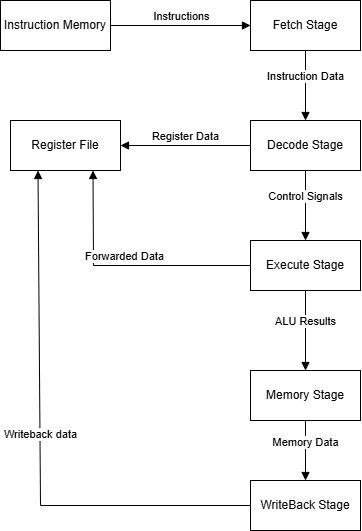

The diagram above was exported from draw.io. Its source (the exported page's mxGraphModel, read from the mxfile embedded in the PNG):
<mxGraphModel dx="1577" dy="642" grid="1" gridSize="10" guides="1" tooltips="1" connect="1" arrows="1" fold="1" page="1" pageScale="1" pageWidth="850" pageHeight="1100" math="0" shadow="0">
  <root>
    <mxCell id="0" />
    <mxCell id="1" parent="0" />
    <mxCell id="PWGUca9Gx5Ut9n2u-l80-1" value="Instruction Memory" style="html=1;whiteSpace=wrap;" vertex="1" parent="1">
      <mxGeometry x="120" y="50" width="110" height="50" as="geometry" />
    </mxCell>
    <mxCell id="PWGUca9Gx5Ut9n2u-l80-3" value="Fetch Stage" style="html=1;whiteSpace=wrap;" vertex="1" parent="1">
      <mxGeometry x="370" y="50" width="110" height="50" as="geometry" />
    </mxCell>
    <mxCell id="PWGUca9Gx5Ut9n2u-l80-4" value="Instructions" style="html=1;verticalAlign=bottom;endArrow=block;curved=0;rounded=0;exitX=1;exitY=0.5;exitDx=0;exitDy=0;entryX=0;entryY=0.5;entryDx=0;entryDy=0;" edge="1" parent="1" source="PWGUca9Gx5Ut9n2u-l80-1" target="PWGUca9Gx5Ut9n2u-l80-3">
      <mxGeometry width="80" relative="1" as="geometry">
        <mxPoint x="390" y="70" as="sourcePoint" />
        <mxPoint x="470" y="70" as="targetPoint" />
      </mxGeometry>
    </mxCell>
    <mxCell id="PWGUca9Gx5Ut9n2u-l80-5" value="Decode Stage" style="html=1;whiteSpace=wrap;" vertex="1" parent="1">
      <mxGeometry x="370" y="170" width="110" height="50" as="geometry" />
    </mxCell>
    <mxCell id="PWGUca9Gx5Ut9n2u-l80-6" value="Instruction Data" style="html=1;verticalAlign=bottom;endArrow=block;curved=0;rounded=0;exitX=0.5;exitY=1;exitDx=0;exitDy=0;entryX=0.5;entryY=0;entryDx=0;entryDy=0;" edge="1" parent="1" source="PWGUca9Gx5Ut9n2u-l80-3" target="PWGUca9Gx5Ut9n2u-l80-5">
      <mxGeometry width="80" relative="1" as="geometry">
        <mxPoint x="390" y="140" as="sourcePoint" />
        <mxPoint x="470" y="140" as="targetPoint" />
      </mxGeometry>
    </mxCell>
    <mxCell id="PWGUca9Gx5Ut9n2u-l80-7" value="Register File" style="html=1;whiteSpace=wrap;" vertex="1" parent="1">
      <mxGeometry x="130" y="170" width="110" height="50" as="geometry" />
    </mxCell>
    <mxCell id="PWGUca9Gx5Ut9n2u-l80-8" value="Register Data" style="html=1;verticalAlign=bottom;endArrow=block;curved=0;rounded=0;exitX=0;exitY=0.5;exitDx=0;exitDy=0;entryX=1;entryY=0.5;entryDx=0;entryDy=0;" edge="1" parent="1" source="PWGUca9Gx5Ut9n2u-l80-5" target="PWGUca9Gx5Ut9n2u-l80-7">
      <mxGeometry width="80" relative="1" as="geometry">
        <mxPoint x="390" y="190" as="sourcePoint" />
        <mxPoint x="470" y="190" as="targetPoint" />
      </mxGeometry>
    </mxCell>
    <mxCell id="PWGUca9Gx5Ut9n2u-l80-9" value="Execute Stage" style="html=1;whiteSpace=wrap;" vertex="1" parent="1">
      <mxGeometry x="370" y="290" width="110" height="50" as="geometry" />
    </mxCell>
    <mxCell id="PWGUca9Gx5Ut9n2u-l80-10" value="Control Signals" style="html=1;verticalAlign=bottom;endArrow=block;curved=0;rounded=0;exitX=0.5;exitY=1;exitDx=0;exitDy=0;" edge="1" parent="1" source="PWGUca9Gx5Ut9n2u-l80-5" target="PWGUca9Gx5Ut9n2u-l80-9">
      <mxGeometry width="80" relative="1" as="geometry">
        <mxPoint x="390" y="190" as="sourcePoint" />
        <mxPoint x="470" y="190" as="targetPoint" />
      </mxGeometry>
    </mxCell>
    <mxCell id="PWGUca9Gx5Ut9n2u-l80-11" value="Forwarded Data" style="html=1;verticalAlign=bottom;endArrow=block;curved=0;rounded=0;exitX=0;exitY=0.5;exitDx=0;exitDy=0;entryX=0.75;entryY=1;entryDx=0;entryDy=0;" edge="1" parent="1" source="PWGUca9Gx5Ut9n2u-l80-9" target="PWGUca9Gx5Ut9n2u-l80-7">
      <mxGeometry width="80" relative="1" as="geometry">
        <mxPoint x="390" y="190" as="sourcePoint" />
        <mxPoint x="470" y="190" as="targetPoint" />
        <Array as="points">
          <mxPoint x="213" y="315" />
        </Array>
      </mxGeometry>
    </mxCell>
    <mxCell id="PWGUca9Gx5Ut9n2u-l80-12" value="Memory Stage" style="html=1;whiteSpace=wrap;" vertex="1" parent="1">
      <mxGeometry x="370" y="420" width="110" height="50" as="geometry" />
    </mxCell>
    <mxCell id="PWGUca9Gx5Ut9n2u-l80-13" value="ALU Results" style="html=1;verticalAlign=bottom;endArrow=block;curved=0;rounded=0;exitX=0.5;exitY=1;exitDx=0;exitDy=0;" edge="1" parent="1" source="PWGUca9Gx5Ut9n2u-l80-9" target="PWGUca9Gx5Ut9n2u-l80-12">
      <mxGeometry width="80" relative="1" as="geometry">
        <mxPoint x="370" y="390" as="sourcePoint" />
        <mxPoint x="450" y="390" as="targetPoint" />
      </mxGeometry>
    </mxCell>
    <mxCell id="PWGUca9Gx5Ut9n2u-l80-14" value="WriteBack Stage" style="html=1;whiteSpace=wrap;" vertex="1" parent="1">
      <mxGeometry x="370" y="530" width="110" height="50" as="geometry" />
    </mxCell>
    <mxCell id="PWGUca9Gx5Ut9n2u-l80-15" value="Memory Data" style="html=1;verticalAlign=bottom;endArrow=block;curved=0;rounded=0;exitX=0.5;exitY=1;exitDx=0;exitDy=0;entryX=0.5;entryY=0;entryDx=0;entryDy=0;" edge="1" parent="1" source="PWGUca9Gx5Ut9n2u-l80-12" target="PWGUca9Gx5Ut9n2u-l80-14">
      <mxGeometry width="80" relative="1" as="geometry">
        <mxPoint x="370" y="500" as="sourcePoint" />
        <mxPoint x="450" y="500" as="targetPoint" />
      </mxGeometry>
    </mxCell>
    <mxCell id="PWGUca9Gx5Ut9n2u-l80-16" value="Writeback data" style="html=1;verticalAlign=bottom;endArrow=block;curved=0;rounded=0;exitX=0;exitY=0.5;exitDx=0;exitDy=0;entryX=0.25;entryY=1;entryDx=0;entryDy=0;" edge="1" parent="1" source="PWGUca9Gx5Ut9n2u-l80-14" target="PWGUca9Gx5Ut9n2u-l80-7">
      <mxGeometry width="80" relative="1" as="geometry">
        <mxPoint x="370" y="490" as="sourcePoint" />
        <mxPoint x="450" y="490" as="targetPoint" />
        <Array as="points">
          <mxPoint x="160" y="555" />
        </Array>
      </mxGeometry>
    </mxCell>
  </root>
</mxGraphModel>